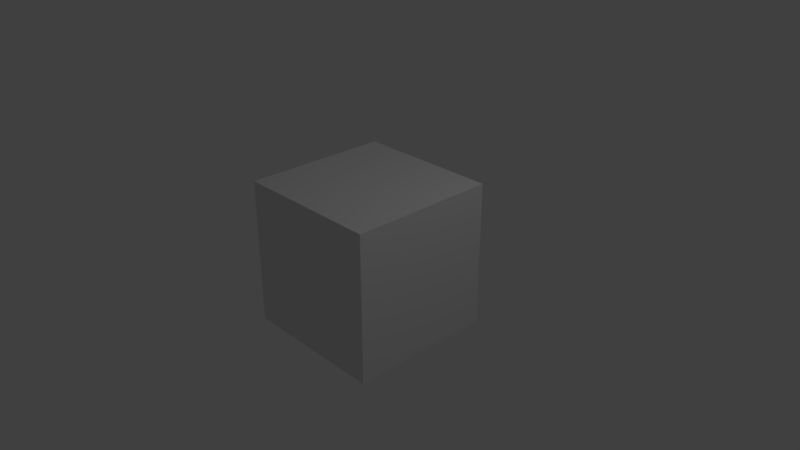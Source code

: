 # Source: Tile.blend  (saved by Blender 2.79.0; exported with 4.5.12 LTS)
import bpy
from mathutils import Matrix  # noqa: F401  (used for matrix-valued properties, if any)

bpy.ops.wm.read_factory_settings(use_empty=True)
scene = bpy.context.scene
scene.name = 'Scene'

# ---- collections
col_collection_1 = bpy.data.collections.new('Collection 1'); scene.collection.children.link(col_collection_1)

# ---- materials (node trees are filled in below, after node groups)
mat_material = bpy.data.materials.new('Material')
mat_material.alpha_threshold = 0.0
mat_material.use_transparent_shadow = False
mat_material.roughness = 0.5
mat_material.line_color = (0.0, 0.0, 0.0, 1.0)

# ---- material node trees

# ---- world
world_world = bpy.data.worlds.new('World'); scene.world = world_world
world_world.color = (0.05088, 0.05088, 0.05088)
world_world.use_sun_shadow = False
world_world.sun_shadow_jitter_overblur = 0.0
world_world.cycles.sampling_method = 'MANUAL'

# ---- cameras
cam_camera = bpy.data.cameras.new('Camera')
cam_camera.clip_end = 100.0
cam_camera.lens = 35.0
cam_camera.sensor_width = 32.0
cam_camera.sensor_height = 18.0
cam_camera.ortho_scale = 7.314
cam_camera.dof.focus_distance = 0.0
cam_camera.dof.aperture_fstop = 128.0

# ---- lights
light_lamp = bpy.data.lights.new('Lamp', 'POINT')
light_lamp.transmission_factor = 0.0
light_lamp.cutoff_distance = 30.0
light_lamp.energy = 100.0
light_lamp.shadow_buffer_clip_start = 1.001
light_lamp.shadow_soft_size = 0.1
light_lamp.shadow_maximum_resolution = 0.006
light_lamp.use_absolute_resolution = True

# ---- meshes
me_cube = bpy.data.meshes.new('Cube')
me_cube.from_pydata([(1.0, 1.0, -1.0), (1.0, -1.0, -1.0), (-1.0, -1.0, -1.0), (-1.0, 1.0, -1.0), (1.0, 1.0, 1.0), (1.0, -1.0, 1.0), (-1.0, -1.0, 1.0), (-1.0, 1.0, 1.0)], [], [(0, 1, 2, 3), (4, 7, 6, 5), (0, 4, 5, 1), (1, 5, 6, 2), (2, 6, 7, 3), (4, 0, 3, 7)])
me_cube.materials.append(mat_material)
me_cube.use_remesh_preserve_volume = False
me_cube.use_remesh_preserve_attributes = False
me_cube.use_mirror_vertex_groups = False
me_cube.update()

# ---- objects
ob_cube = bpy.data.objects.new('Cube', me_cube)
ob_lamp = bpy.data.objects.new('Lamp', light_lamp)
ob_camera = bpy.data.objects.new('Camera', cam_camera)

# ---- transforms, parenting, visibility, modifiers, constraints
ob_cube.location = (0.0, 0.0, 0.0)
ob_cube.lock_rotations_4d = False
ob_cube.empty_display_type = 'ARROWS'
ob_cube.lineart.crease_threshold = 0.0
ob_lamp.location = (4.076, 1.005, 5.904)
ob_lamp.rotation_euler = (0.6503, 0.05522, 1.866)
ob_lamp.lock_rotations_4d = False
ob_lamp.empty_display_type = 'ARROWS'
ob_lamp.color = (0.0, 0.0, 0.0, 0.0)
ob_lamp.lineart.crease_threshold = 0.0
ob_camera.location = (7.481, -6.508, 5.344)
ob_camera.rotation_euler = (1.109, 0.0, 0.8149)
ob_camera.lock_rotations_4d = False
ob_camera.empty_display_type = 'ARROWS'
ob_camera.color = (0.0, 0.0, 0.0, 0.0)
ob_camera.display_type = 'WIRE'
ob_camera.lineart.crease_threshold = 0.0

# ---- collection membership
col_collection_1.objects.link(ob_cube)
col_collection_1.objects.link(ob_lamp)
col_collection_1.objects.link(ob_camera)

# ---- scene / render settings (as saved in the file)
scene.camera = ob_camera
scene.frame_start = 1; scene.frame_end = 250; scene.frame_set(1)
scene.render.engine = 'BLENDER_EEVEE_NEXT'
scene.render.resolution_percentage = 50
scene.render.dither_intensity = 0.0
scene.cycles.use_denoising = False
scene.cycles.samples = 128
scene.cycles.sampling_pattern = 'TABULATED_SOBOL'
scene.cycles.use_adaptive_sampling = False
scene.cycles.use_light_tree = False
scene.cycles.blur_glossy = 0.0
scene.cycles.sample_clamp_indirect = 0.0
scene.view_settings.view_transform = 'Standard'
bpy.context.view_layer.update()
